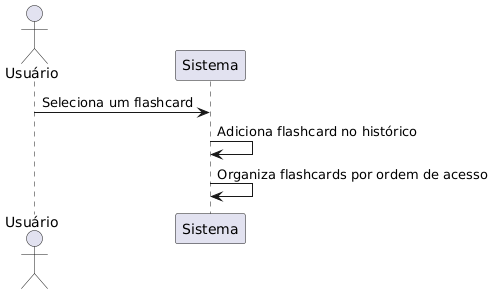

The diagram above was rendered by PlantUML. Its source (embedded in the PNG):
@startuml
actor Usuário
participant Sistema

Usuário -> Sistema: Seleciona um flashcard
Sistema -> Sistema: Adiciona flashcard no histórico
Sistema -> Sistema: Organiza flashcards por ordem de acesso
@enduml